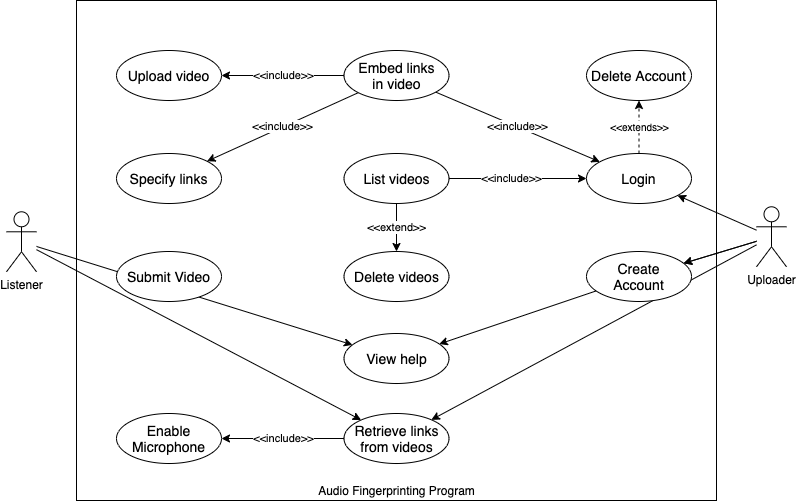

The diagram above was exported from draw.io. Its source (the exported page's mxGraphModel, read from the mxfile embedded in the PNG):
<mxGraphModel dx="2101" dy="666" grid="1" gridSize="10" guides="1" tooltips="1" connect="1" arrows="1" fold="1" page="1" pageScale="1" pageWidth="1169" pageHeight="827" math="0" shadow="0">
  <root>
    <mxCell id="0" />
    <mxCell id="1" parent="0" />
    <mxCell id="OADvIkWkoQS-RJu1HKSI-1" value="Audio Fingerprinting Program" style="html=1;verticalAlign=bottom;" parent="1" vertex="1">
      <mxGeometry x="-800" y="160" width="640" height="500" as="geometry" />
    </mxCell>
    <mxCell id="OADvIkWkoQS-RJu1HKSI-12" style="edgeStyle=none;rounded=0;orthogonalLoop=1;jettySize=auto;html=1;" parent="1" source="OADvIkWkoQS-RJu1HKSI-2" target="OADvIkWkoQS-RJu1HKSI-7" edge="1">
      <mxGeometry relative="1" as="geometry" />
    </mxCell>
    <mxCell id="H6wtXG41hHYOBlhMRDZC-21" style="edgeStyle=none;rounded=0;orthogonalLoop=1;jettySize=auto;html=1;" parent="1" source="OADvIkWkoQS-RJu1HKSI-2" target="H6wtXG41hHYOBlhMRDZC-19" edge="1">
      <mxGeometry relative="1" as="geometry" />
    </mxCell>
    <mxCell id="OADvIkWkoQS-RJu1HKSI-2" value="Listener" style="shape=umlActor;verticalLabelPosition=bottom;labelBackgroundColor=#ffffff;verticalAlign=top;html=1;" parent="1" vertex="1">
      <mxGeometry x="-870" y="371.29" width="30" height="60" as="geometry" />
    </mxCell>
    <mxCell id="OADvIkWkoQS-RJu1HKSI-21" style="edgeStyle=none;rounded=0;orthogonalLoop=1;jettySize=auto;html=1;" parent="1" source="OADvIkWkoQS-RJu1HKSI-3" target="OADvIkWkoQS-RJu1HKSI-20" edge="1">
      <mxGeometry relative="1" as="geometry" />
    </mxCell>
    <mxCell id="OADvIkWkoQS-RJu1HKSI-33" style="edgeStyle=none;rounded=0;orthogonalLoop=1;jettySize=auto;html=1;fontSize=10;" parent="1" source="OADvIkWkoQS-RJu1HKSI-3" target="OADvIkWkoQS-RJu1HKSI-32" edge="1">
      <mxGeometry relative="1" as="geometry" />
    </mxCell>
    <mxCell id="H6wtXG41hHYOBlhMRDZC-20" style="edgeStyle=none;rounded=0;orthogonalLoop=1;jettySize=auto;html=1;" parent="1" source="OADvIkWkoQS-RJu1HKSI-20" target="H6wtXG41hHYOBlhMRDZC-19" edge="1">
      <mxGeometry relative="1" as="geometry" />
    </mxCell>
    <mxCell id="3CpQX19B_1xFc2v9q_jB-1" style="rounded=0;orthogonalLoop=1;jettySize=auto;html=1;" parent="1" source="OADvIkWkoQS-RJu1HKSI-3" target="OADvIkWkoQS-RJu1HKSI-7" edge="1">
      <mxGeometry relative="1" as="geometry" />
    </mxCell>
    <mxCell id="OADvIkWkoQS-RJu1HKSI-3" value="Uploader" style="shape=umlActor;verticalLabelPosition=bottom;labelBackgroundColor=#ffffff;verticalAlign=top;html=1;" parent="1" vertex="1">
      <mxGeometry x="-119.99999999999999" y="366.29" width="30" height="60" as="geometry" />
    </mxCell>
    <mxCell id="H6wtXG41hHYOBlhMRDZC-4" value="&amp;lt;&amp;lt;include&amp;gt;&amp;gt;" style="edgeStyle=none;rounded=0;orthogonalLoop=1;jettySize=auto;html=1;" parent="1" source="OADvIkWkoQS-RJu1HKSI-6" target="OADvIkWkoQS-RJu1HKSI-32" edge="1">
      <mxGeometry relative="1" as="geometry" />
    </mxCell>
    <mxCell id="H6wtXG41hHYOBlhMRDZC-12" value="&amp;lt;&amp;lt;include&amp;gt;&amp;gt;" style="edgeStyle=none;rounded=0;orthogonalLoop=1;jettySize=auto;html=1;" parent="1" source="OADvIkWkoQS-RJu1HKSI-6" target="H6wtXG41hHYOBlhMRDZC-10" edge="1">
      <mxGeometry relative="1" as="geometry" />
    </mxCell>
    <mxCell id="H6wtXG41hHYOBlhMRDZC-15" value="&amp;lt;&amp;lt;include&amp;gt;&amp;gt;" style="edgeStyle=none;rounded=0;orthogonalLoop=1;jettySize=auto;html=1;" parent="1" source="OADvIkWkoQS-RJu1HKSI-6" target="H6wtXG41hHYOBlhMRDZC-14" edge="1">
      <mxGeometry relative="1" as="geometry" />
    </mxCell>
    <mxCell id="OADvIkWkoQS-RJu1HKSI-6" value="Embed links&lt;br style=&quot;font-size: 14px;&quot;&gt;in video" style="ellipse;whiteSpace=wrap;html=1;fontSize=14;" parent="1" vertex="1">
      <mxGeometry x="-532.5" y="210" width="105" height="50" as="geometry" />
    </mxCell>
    <mxCell id="H6wtXG41hHYOBlhMRDZC-18" value="&amp;lt;&amp;lt;include&amp;gt;&amp;gt;" style="edgeStyle=none;rounded=0;orthogonalLoop=1;jettySize=auto;html=1;" parent="1" source="OADvIkWkoQS-RJu1HKSI-7" target="H6wtXG41hHYOBlhMRDZC-17" edge="1">
      <mxGeometry relative="1" as="geometry" />
    </mxCell>
    <mxCell id="OADvIkWkoQS-RJu1HKSI-7" value="Retrieve links&lt;br style=&quot;font-size: 14px;&quot;&gt;from videos" style="ellipse;whiteSpace=wrap;html=1;fontSize=14;" parent="1" vertex="1">
      <mxGeometry x="-532.5" y="573" width="105" height="50" as="geometry" />
    </mxCell>
    <mxCell id="OADvIkWkoQS-RJu1HKSI-22" value="Delete Account" style="ellipse;whiteSpace=wrap;html=1;fontSize=14;" parent="1" vertex="1">
      <mxGeometry x="-290" y="210" width="105" height="50" as="geometry" />
    </mxCell>
    <mxCell id="OADvIkWkoQS-RJu1HKSI-25" value="Delete videos" style="ellipse;whiteSpace=wrap;html=1;fontSize=14;" parent="1" vertex="1">
      <mxGeometry x="-532.5" y="410.99999999999994" width="105" height="50" as="geometry" />
    </mxCell>
    <mxCell id="OADvIkWkoQS-RJu1HKSI-29" style="edgeStyle=none;rounded=0;orthogonalLoop=1;jettySize=auto;html=1;exitX=0.5;exitY=0;exitDx=0;exitDy=0;dashed=1;fontSize=10;" parent="1" source="OADvIkWkoQS-RJu1HKSI-22" target="OADvIkWkoQS-RJu1HKSI-22" edge="1">
      <mxGeometry relative="1" as="geometry" />
    </mxCell>
    <mxCell id="H6wtXG41hHYOBlhMRDZC-3" style="edgeStyle=none;rounded=0;orthogonalLoop=1;jettySize=auto;html=1;exitX=0.5;exitY=0.5;exitDx=0;exitDy=0;exitPerimeter=0;" parent="1" source="OADvIkWkoQS-RJu1HKSI-30" target="OADvIkWkoQS-RJu1HKSI-32" edge="1">
      <mxGeometry relative="1" as="geometry" />
    </mxCell>
    <mxCell id="H6wtXG41hHYOBlhMRDZC-7" value="&lt;span style=&quot;font-size: 11px&quot;&gt;&amp;lt;&amp;lt;include&amp;gt;&amp;gt;&lt;/span&gt;" style="text;html=1;align=center;verticalAlign=middle;resizable=0;points=[];labelBackgroundColor=#ffffff;" parent="H6wtXG41hHYOBlhMRDZC-3" vertex="1" connectable="0">
      <mxGeometry x="0.2035" y="2" relative="1" as="geometry">
        <mxPoint as="offset" />
      </mxGeometry>
    </mxCell>
    <mxCell id="H6wtXG41hHYOBlhMRDZC-16" value="&amp;lt;&amp;lt;extend&amp;gt;&amp;gt;" style="edgeStyle=none;rounded=0;orthogonalLoop=1;jettySize=auto;html=1;" parent="1" source="OADvIkWkoQS-RJu1HKSI-30" target="OADvIkWkoQS-RJu1HKSI-25" edge="1">
      <mxGeometry relative="1" as="geometry" />
    </mxCell>
    <mxCell id="OADvIkWkoQS-RJu1HKSI-30" value="List videos" style="ellipse;whiteSpace=wrap;html=1;fontSize=14;" parent="1" vertex="1">
      <mxGeometry x="-532.5" y="313" width="105" height="50" as="geometry" />
    </mxCell>
    <mxCell id="OADvIkWkoQS-RJu1HKSI-34" value="&amp;lt;&amp;lt;extends&amp;gt;&amp;gt;" style="edgeStyle=none;rounded=0;orthogonalLoop=1;jettySize=auto;html=1;fontSize=10;dashed=1;" parent="1" source="OADvIkWkoQS-RJu1HKSI-32" target="OADvIkWkoQS-RJu1HKSI-22" edge="1">
      <mxGeometry relative="1" as="geometry" />
    </mxCell>
    <mxCell id="OADvIkWkoQS-RJu1HKSI-32" value="Login" style="ellipse;whiteSpace=wrap;html=1;fontSize=14;" parent="1" vertex="1">
      <mxGeometry x="-290" y="313" width="105" height="50" as="geometry" />
    </mxCell>
    <mxCell id="H6wtXG41hHYOBlhMRDZC-10" value="Upload video" style="ellipse;whiteSpace=wrap;html=1;fontSize=14;" parent="1" vertex="1">
      <mxGeometry x="-760" y="210" width="105" height="50" as="geometry" />
    </mxCell>
    <mxCell id="H6wtXG41hHYOBlhMRDZC-14" value="Specify links" style="ellipse;whiteSpace=wrap;html=1;fontSize=14;" parent="1" vertex="1">
      <mxGeometry x="-760" y="312.99999999999994" width="105" height="50" as="geometry" />
    </mxCell>
    <mxCell id="H6wtXG41hHYOBlhMRDZC-17" value="Enable&lt;br style=&quot;font-size: 14px;&quot;&gt;Microphone" style="ellipse;whiteSpace=wrap;html=1;fontSize=14;" parent="1" vertex="1">
      <mxGeometry x="-760" y="573" width="105" height="50" as="geometry" />
    </mxCell>
    <mxCell id="H6wtXG41hHYOBlhMRDZC-19" value="View help" style="ellipse;whiteSpace=wrap;html=1;fontSize=14;" parent="1" vertex="1">
      <mxGeometry x="-532.5" y="493" width="105" height="50" as="geometry" />
    </mxCell>
    <mxCell id="OADvIkWkoQS-RJu1HKSI-20" value="Create&lt;br&gt;Account" style="ellipse;whiteSpace=wrap;html=1;fontSize=14;" parent="1" vertex="1">
      <mxGeometry x="-290" y="411" width="105" height="50" as="geometry" />
    </mxCell>
    <mxCell id="R69Q39uWYN1ioMtXL5Fa-1" style="edgeStyle=none;rounded=0;orthogonalLoop=1;jettySize=auto;html=1;" edge="1" parent="1" source="OADvIkWkoQS-RJu1HKSI-3" target="OADvIkWkoQS-RJu1HKSI-20">
      <mxGeometry relative="1" as="geometry">
        <mxPoint x="-120" y="401.16212302282224" as="sourcePoint" />
        <mxPoint x="-436.5379146896746" y="503.9762338065352" as="targetPoint" />
      </mxGeometry>
    </mxCell>
    <mxCell id="R69Q39uWYN1ioMtXL5Fa-2" value="Submit Video" style="ellipse;whiteSpace=wrap;html=1;fontSize=14;" vertex="1" parent="1">
      <mxGeometry x="-760" y="411" width="105" height="50" as="geometry" />
    </mxCell>
  </root>
</mxGraphModel>